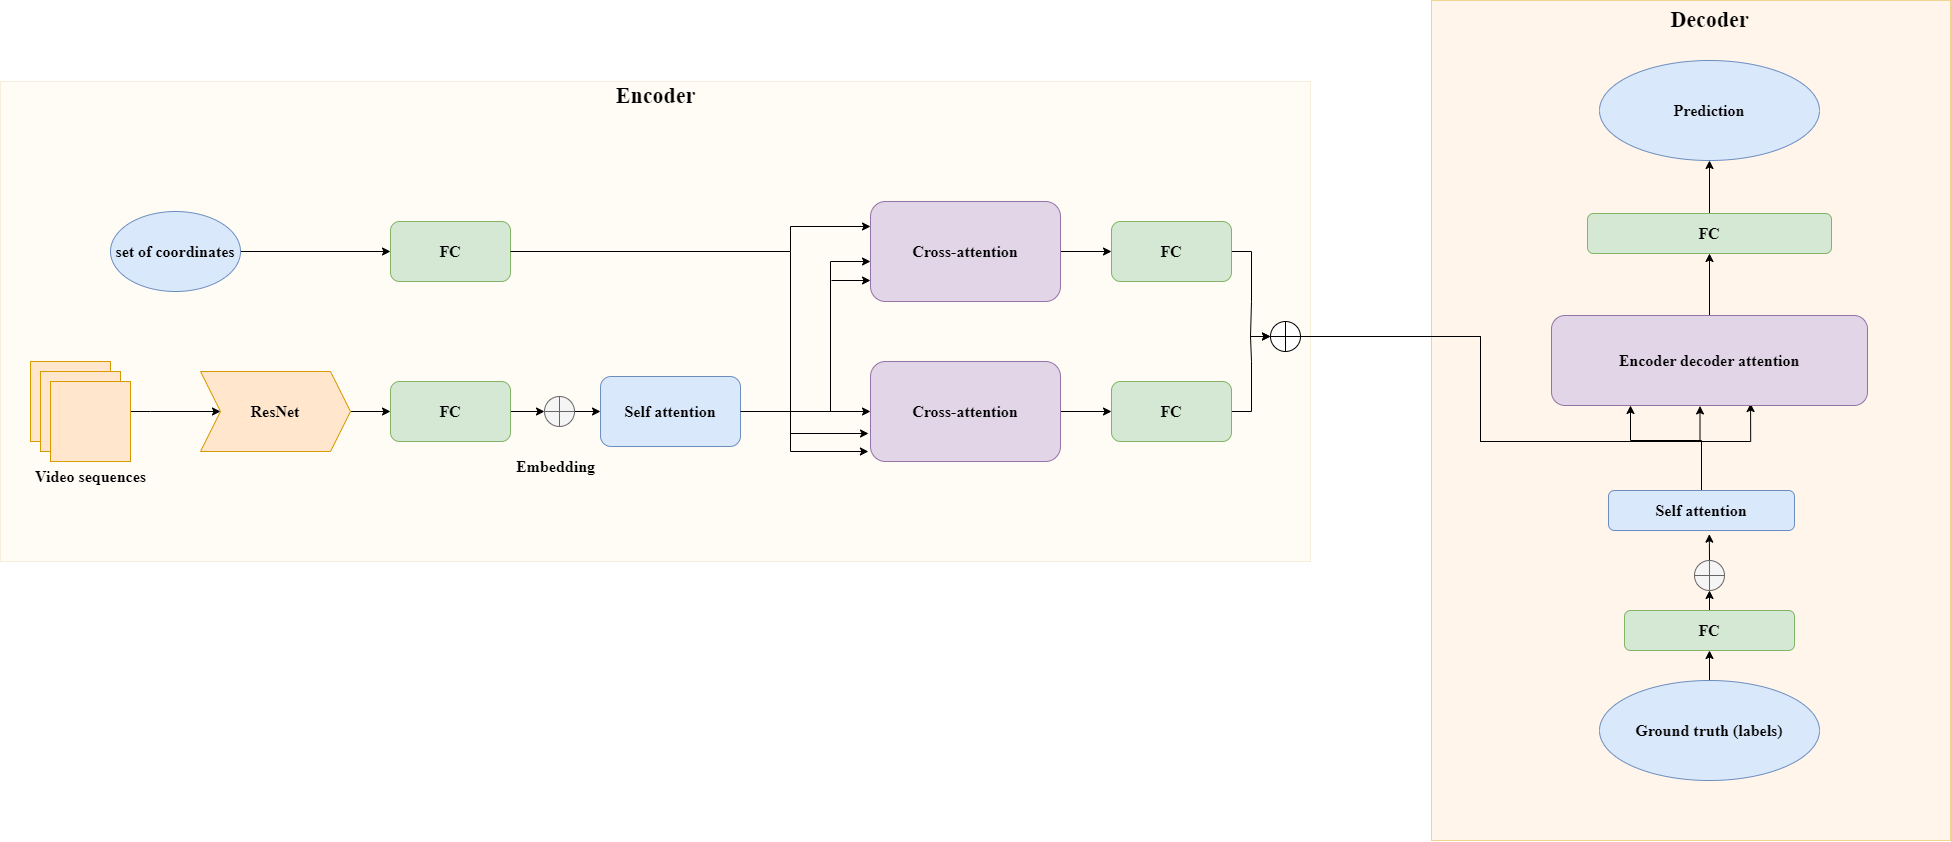

The diagram above was exported from draw.io. Its source (the exported page's mxGraphModel, read from the mxfile embedded in the PNG):
<mxGraphModel dx="2390" dy="1393" grid="1" gridSize="10" guides="1" tooltips="1" connect="1" arrows="1" fold="1" page="1" pageScale="1" pageWidth="827" pageHeight="1169" math="0" shadow="0">
  <root>
    <mxCell id="0" />
    <mxCell id="1" parent="0" />
    <mxCell id="EQSROYAeYw0jnSEj57hd-24" value="" style="rounded=0;whiteSpace=wrap;html=1;fillColor=#ffe6cc;strokeColor=#d79b00;opacity=40;" parent="1" vertex="1">
      <mxGeometry x="1441" y="159" width="519" height="840" as="geometry" />
    </mxCell>
    <mxCell id="LsWjZ6R2_2I0Ufbd4zyr-52" value="" style="rounded=0;whiteSpace=wrap;html=1;fillColor=#fff2cc;strokeColor=#d6b656;opacity=20;" parent="1" vertex="1">
      <mxGeometry x="10" y="240" width="1310" height="480" as="geometry" />
    </mxCell>
    <mxCell id="iZ5YcI7mCNCT4_m-avnW-2" style="edgeStyle=orthogonalEdgeStyle;rounded=0;orthogonalLoop=1;jettySize=auto;html=1;exitX=1;exitY=0.5;exitDx=0;exitDy=0;" edge="1" parent="1" source="LsWjZ6R2_2I0Ufbd4zyr-1" target="EQSROYAeYw0jnSEj57hd-7">
      <mxGeometry relative="1" as="geometry" />
    </mxCell>
    <mxCell id="LsWjZ6R2_2I0Ufbd4zyr-1" value="&lt;font face=&quot;Times New Roman&quot; size=&quot;3&quot;&gt;&lt;b&gt;FC&lt;/b&gt;&lt;/font&gt;" style="rounded=1;whiteSpace=wrap;html=1;fillColor=#d5e8d4;strokeColor=#82b366;" parent="1" vertex="1">
      <mxGeometry x="400" y="540" width="120" height="60" as="geometry" />
    </mxCell>
    <mxCell id="LsWjZ6R2_2I0Ufbd4zyr-2" value="&lt;font face=&quot;Times New Roman&quot; size=&quot;3&quot;&gt;&lt;b&gt;FC&lt;/b&gt;&lt;/font&gt;" style="rounded=1;whiteSpace=wrap;html=1;fillColor=#d5e8d4;strokeColor=#82b366;" parent="1" vertex="1">
      <mxGeometry x="400" y="380" width="120" height="60" as="geometry" />
    </mxCell>
    <mxCell id="LsWjZ6R2_2I0Ufbd4zyr-3" value="" style="whiteSpace=wrap;html=1;aspect=fixed;fillColor=#ffe6cc;strokeColor=#d79b00;" parent="1" vertex="1">
      <mxGeometry x="40" y="520" width="80" height="80" as="geometry" />
    </mxCell>
    <mxCell id="LsWjZ6R2_2I0Ufbd4zyr-4" value="" style="whiteSpace=wrap;html=1;aspect=fixed;fillColor=#ffe6cc;strokeColor=#d79b00;" parent="1" vertex="1">
      <mxGeometry x="50" y="530" width="80" height="80" as="geometry" />
    </mxCell>
    <mxCell id="LsWjZ6R2_2I0Ufbd4zyr-8" style="edgeStyle=orthogonalEdgeStyle;rounded=0;orthogonalLoop=1;jettySize=auto;html=1;entryX=0;entryY=0.5;entryDx=0;entryDy=0;" parent="1" source="LsWjZ6R2_2I0Ufbd4zyr-5" target="LsWjZ6R2_2I0Ufbd4zyr-6" edge="1">
      <mxGeometry relative="1" as="geometry">
        <Array as="points">
          <mxPoint x="160" y="570" />
          <mxPoint x="160" y="570" />
        </Array>
      </mxGeometry>
    </mxCell>
    <mxCell id="LsWjZ6R2_2I0Ufbd4zyr-5" value="" style="whiteSpace=wrap;html=1;aspect=fixed;fillColor=#ffe6cc;strokeColor=#d79b00;" parent="1" vertex="1">
      <mxGeometry x="60" y="540" width="80" height="80" as="geometry" />
    </mxCell>
    <mxCell id="LsWjZ6R2_2I0Ufbd4zyr-9" style="edgeStyle=orthogonalEdgeStyle;rounded=0;orthogonalLoop=1;jettySize=auto;html=1;exitX=1;exitY=0.5;exitDx=0;exitDy=0;entryX=0;entryY=0.5;entryDx=0;entryDy=0;" parent="1" source="LsWjZ6R2_2I0Ufbd4zyr-6" target="LsWjZ6R2_2I0Ufbd4zyr-1" edge="1">
      <mxGeometry relative="1" as="geometry" />
    </mxCell>
    <mxCell id="LsWjZ6R2_2I0Ufbd4zyr-6" value="&lt;font size=&quot;3&quot; face=&quot;Times New Roman&quot;&gt;&lt;b&gt;ResNet&lt;/b&gt;&lt;/font&gt;" style="shape=step;perimeter=stepPerimeter;whiteSpace=wrap;html=1;fixedSize=1;fillColor=#ffe6cc;strokeColor=#d79b00;align=center;" parent="1" vertex="1">
      <mxGeometry x="210" y="530" width="150" height="80" as="geometry" />
    </mxCell>
    <mxCell id="LsWjZ6R2_2I0Ufbd4zyr-10" value="&lt;b&gt;&lt;font face=&quot;Times New Roman&quot; style=&quot;font-size: 16px;&quot;&gt;Video sequences&lt;/font&gt;&lt;/b&gt;" style="text;html=1;align=center;verticalAlign=middle;resizable=0;points=[];autosize=1;strokeColor=none;fillColor=none;" parent="1" vertex="1">
      <mxGeometry x="35" y="620" width="130" height="30" as="geometry" />
    </mxCell>
    <mxCell id="LsWjZ6R2_2I0Ufbd4zyr-26" style="edgeStyle=orthogonalEdgeStyle;rounded=0;orthogonalLoop=1;jettySize=auto;html=1;exitX=1;exitY=0.5;exitDx=0;exitDy=0;entryX=0;entryY=0.5;entryDx=0;entryDy=0;" parent="1" source="LsWjZ6R2_2I0Ufbd4zyr-25" target="LsWjZ6R2_2I0Ufbd4zyr-2" edge="1">
      <mxGeometry relative="1" as="geometry" />
    </mxCell>
    <mxCell id="LsWjZ6R2_2I0Ufbd4zyr-25" value="&lt;b&gt;&lt;font style=&quot;font-size: 16px;&quot; face=&quot;Times New Roman&quot;&gt;set of coordinates&lt;/font&gt;&lt;/b&gt;" style="ellipse;whiteSpace=wrap;html=1;fillColor=#dae8fc;strokeColor=#6c8ebf;" parent="1" vertex="1">
      <mxGeometry x="120" y="370" width="130" height="80" as="geometry" />
    </mxCell>
    <mxCell id="EQSROYAeYw0jnSEj57hd-14" style="edgeStyle=orthogonalEdgeStyle;rounded=0;orthogonalLoop=1;jettySize=auto;html=1;exitX=0.5;exitY=0;exitDx=0;exitDy=0;exitPerimeter=0;entryX=0.542;entryY=1.091;entryDx=0;entryDy=0;entryPerimeter=0;" parent="1" source="LsWjZ6R2_2I0Ufbd4zyr-30" target="EQSROYAeYw0jnSEj57hd-11" edge="1">
      <mxGeometry relative="1" as="geometry" />
    </mxCell>
    <mxCell id="LsWjZ6R2_2I0Ufbd4zyr-30" value="" style="verticalLabelPosition=bottom;verticalAlign=top;html=1;shape=mxgraph.flowchart.summing_function;fillColor=#f5f5f5;fontColor=#333333;strokeColor=#666666;" parent="1" vertex="1">
      <mxGeometry x="1704" y="719" width="30" height="30" as="geometry" />
    </mxCell>
    <mxCell id="LsWjZ6R2_2I0Ufbd4zyr-32" value="&lt;b&gt;&lt;font style=&quot;font-size: 16px;&quot; face=&quot;Times New Roman&quot;&gt;Embedding&lt;/font&gt;&lt;/b&gt;" style="text;html=1;align=center;verticalAlign=middle;resizable=0;points=[];autosize=1;strokeColor=none;fillColor=none;" parent="1" vertex="1">
      <mxGeometry x="515" y="610" width="100" height="30" as="geometry" />
    </mxCell>
    <mxCell id="LsWjZ6R2_2I0Ufbd4zyr-33" value="&lt;font size=&quot;3&quot; face=&quot;Times New Roman&quot;&gt;&lt;b&gt;Self attention&lt;/b&gt;&lt;/font&gt;" style="rounded=1;whiteSpace=wrap;html=1;fillColor=#dae8fc;strokeColor=#6c8ebf;" parent="1" vertex="1">
      <mxGeometry x="610" y="535" width="140" height="70" as="geometry" />
    </mxCell>
    <mxCell id="LsWjZ6R2_2I0Ufbd4zyr-50" style="edgeStyle=orthogonalEdgeStyle;rounded=0;orthogonalLoop=1;jettySize=auto;html=1;exitX=1;exitY=0.5;exitDx=0;exitDy=0;" parent="1" source="LsWjZ6R2_2I0Ufbd4zyr-34" target="LsWjZ6R2_2I0Ufbd4zyr-49" edge="1">
      <mxGeometry relative="1" as="geometry" />
    </mxCell>
    <mxCell id="LsWjZ6R2_2I0Ufbd4zyr-34" value="&lt;b&gt;&lt;font face=&quot;Times New Roman&quot; style=&quot;font-size: 16px;&quot;&gt;Cross-attention&lt;/font&gt;&lt;/b&gt;" style="rounded=1;whiteSpace=wrap;html=1;fillColor=#e1d5e7;strokeColor=#9673a6;" parent="1" vertex="1">
      <mxGeometry x="880" y="360" width="190" height="100" as="geometry" />
    </mxCell>
    <mxCell id="LsWjZ6R2_2I0Ufbd4zyr-51" style="edgeStyle=orthogonalEdgeStyle;rounded=0;orthogonalLoop=1;jettySize=auto;html=1;exitX=1;exitY=0.5;exitDx=0;exitDy=0;entryX=0;entryY=0.5;entryDx=0;entryDy=0;" parent="1" source="LsWjZ6R2_2I0Ufbd4zyr-36" target="LsWjZ6R2_2I0Ufbd4zyr-48" edge="1">
      <mxGeometry relative="1" as="geometry" />
    </mxCell>
    <mxCell id="LsWjZ6R2_2I0Ufbd4zyr-36" value="&lt;b&gt;&lt;font face=&quot;Times New Roman&quot; style=&quot;font-size: 16px;&quot;&gt;Cross-attention&lt;/font&gt;&lt;/b&gt;" style="rounded=1;whiteSpace=wrap;html=1;fillColor=#e1d5e7;strokeColor=#9673a6;" parent="1" vertex="1">
      <mxGeometry x="880" y="520" width="190" height="100" as="geometry" />
    </mxCell>
    <mxCell id="LsWjZ6R2_2I0Ufbd4zyr-38" value="" style="endArrow=none;html=1;rounded=0;exitX=1;exitY=0.5;exitDx=0;exitDy=0;" parent="1" source="LsWjZ6R2_2I0Ufbd4zyr-2" edge="1">
      <mxGeometry width="50" height="50" relative="1" as="geometry">
        <mxPoint x="390" y="450" as="sourcePoint" />
        <mxPoint x="800" y="410" as="targetPoint" />
      </mxGeometry>
    </mxCell>
    <mxCell id="LsWjZ6R2_2I0Ufbd4zyr-39" value="" style="endArrow=none;html=1;rounded=0;exitX=1;exitY=0.5;exitDx=0;exitDy=0;" parent="1" source="LsWjZ6R2_2I0Ufbd4zyr-33" edge="1">
      <mxGeometry width="50" height="50" relative="1" as="geometry">
        <mxPoint x="390" y="450" as="sourcePoint" />
        <mxPoint x="800" y="570" as="targetPoint" />
      </mxGeometry>
    </mxCell>
    <mxCell id="LsWjZ6R2_2I0Ufbd4zyr-40" value="" style="endArrow=classic;html=1;rounded=0;" parent="1" target="LsWjZ6R2_2I0Ufbd4zyr-36" edge="1">
      <mxGeometry width="50" height="50" relative="1" as="geometry">
        <mxPoint x="800" y="570" as="sourcePoint" />
        <mxPoint x="440" y="400" as="targetPoint" />
      </mxGeometry>
    </mxCell>
    <mxCell id="LsWjZ6R2_2I0Ufbd4zyr-41" value="" style="endArrow=none;html=1;rounded=0;" parent="1" edge="1">
      <mxGeometry width="50" height="50" relative="1" as="geometry">
        <mxPoint x="840" y="570" as="sourcePoint" />
        <mxPoint x="840" y="420" as="targetPoint" />
      </mxGeometry>
    </mxCell>
    <mxCell id="LsWjZ6R2_2I0Ufbd4zyr-42" value="" style="endArrow=classic;html=1;rounded=0;" parent="1" edge="1">
      <mxGeometry width="50" height="50" relative="1" as="geometry">
        <mxPoint x="840" y="420" as="sourcePoint" />
        <mxPoint x="880" y="420" as="targetPoint" />
      </mxGeometry>
    </mxCell>
    <mxCell id="LsWjZ6R2_2I0Ufbd4zyr-43" value="" style="endArrow=classic;html=1;rounded=0;" parent="1" edge="1">
      <mxGeometry width="50" height="50" relative="1" as="geometry">
        <mxPoint x="841" y="439" as="sourcePoint" />
        <mxPoint x="880" y="439" as="targetPoint" />
      </mxGeometry>
    </mxCell>
    <mxCell id="LsWjZ6R2_2I0Ufbd4zyr-44" value="" style="endArrow=none;html=1;rounded=0;" parent="1" edge="1">
      <mxGeometry width="50" height="50" relative="1" as="geometry">
        <mxPoint x="800" y="410" as="sourcePoint" />
        <mxPoint x="800" y="610" as="targetPoint" />
      </mxGeometry>
    </mxCell>
    <mxCell id="LsWjZ6R2_2I0Ufbd4zyr-45" value="" style="endArrow=classic;html=1;rounded=0;entryX=-0.011;entryY=0.9;entryDx=0;entryDy=0;entryPerimeter=0;" parent="1" target="LsWjZ6R2_2I0Ufbd4zyr-36" edge="1">
      <mxGeometry width="50" height="50" relative="1" as="geometry">
        <mxPoint x="800" y="610" as="sourcePoint" />
        <mxPoint x="440" y="400" as="targetPoint" />
      </mxGeometry>
    </mxCell>
    <mxCell id="LsWjZ6R2_2I0Ufbd4zyr-46" value="" style="endArrow=classic;html=1;rounded=0;entryX=-0.011;entryY=0.9;entryDx=0;entryDy=0;entryPerimeter=0;" parent="1" edge="1">
      <mxGeometry width="50" height="50" relative="1" as="geometry">
        <mxPoint x="800" y="592" as="sourcePoint" />
        <mxPoint x="878" y="592" as="targetPoint" />
      </mxGeometry>
    </mxCell>
    <mxCell id="LsWjZ6R2_2I0Ufbd4zyr-47" value="" style="endArrow=classic;html=1;rounded=0;entryX=0;entryY=0.25;entryDx=0;entryDy=0;" parent="1" target="LsWjZ6R2_2I0Ufbd4zyr-34" edge="1">
      <mxGeometry width="50" height="50" relative="1" as="geometry">
        <mxPoint x="800" y="410" as="sourcePoint" />
        <mxPoint x="440" y="400" as="targetPoint" />
        <Array as="points">
          <mxPoint x="800" y="385" />
        </Array>
      </mxGeometry>
    </mxCell>
    <mxCell id="EQSROYAeYw0jnSEj57hd-4" style="edgeStyle=orthogonalEdgeStyle;rounded=0;orthogonalLoop=1;jettySize=auto;html=1;exitX=1;exitY=0.5;exitDx=0;exitDy=0;entryX=0;entryY=0.5;entryDx=0;entryDy=0;entryPerimeter=0;" parent="1" source="LsWjZ6R2_2I0Ufbd4zyr-48" target="EQSROYAeYw0jnSEj57hd-1" edge="1">
      <mxGeometry relative="1" as="geometry" />
    </mxCell>
    <mxCell id="LsWjZ6R2_2I0Ufbd4zyr-48" value="&lt;font face=&quot;Times New Roman&quot; size=&quot;3&quot;&gt;&lt;b&gt;FC&lt;/b&gt;&lt;/font&gt;" style="rounded=1;whiteSpace=wrap;html=1;fillColor=#d5e8d4;strokeColor=#82b366;" parent="1" vertex="1">
      <mxGeometry x="1121" y="540" width="120" height="60" as="geometry" />
    </mxCell>
    <mxCell id="EQSROYAeYw0jnSEj57hd-2" style="edgeStyle=orthogonalEdgeStyle;rounded=0;orthogonalLoop=1;jettySize=auto;html=1;exitX=1;exitY=0.5;exitDx=0;exitDy=0;entryX=0;entryY=0.5;entryDx=0;entryDy=0;entryPerimeter=0;" parent="1" source="LsWjZ6R2_2I0Ufbd4zyr-49" target="EQSROYAeYw0jnSEj57hd-1" edge="1">
      <mxGeometry relative="1" as="geometry" />
    </mxCell>
    <mxCell id="LsWjZ6R2_2I0Ufbd4zyr-49" value="&lt;font face=&quot;Times New Roman&quot; size=&quot;3&quot;&gt;&lt;b&gt;FC&lt;/b&gt;&lt;/font&gt;" style="rounded=1;whiteSpace=wrap;html=1;fillColor=#d5e8d4;strokeColor=#82b366;" parent="1" vertex="1">
      <mxGeometry x="1121" y="380" width="120" height="60" as="geometry" />
    </mxCell>
    <mxCell id="LsWjZ6R2_2I0Ufbd4zyr-53" value="&lt;b&gt;&lt;font style=&quot;font-size: 22px;&quot; face=&quot;Times New Roman&quot;&gt;Encoder&lt;/font&gt;&lt;/b&gt;" style="text;html=1;align=center;verticalAlign=middle;resizable=0;points=[];autosize=1;strokeColor=none;fillColor=none;" parent="1" vertex="1">
      <mxGeometry x="615" y="235" width="100" height="40" as="geometry" />
    </mxCell>
    <mxCell id="EQSROYAeYw0jnSEj57hd-15" style="edgeStyle=orthogonalEdgeStyle;rounded=0;orthogonalLoop=1;jettySize=auto;html=1;exitX=1;exitY=0.5;exitDx=0;exitDy=0;exitPerimeter=0;entryX=0.63;entryY=0.978;entryDx=0;entryDy=0;entryPerimeter=0;" parent="1" source="EQSROYAeYw0jnSEj57hd-1" target="EQSROYAeYw0jnSEj57hd-12" edge="1">
      <mxGeometry relative="1" as="geometry">
        <Array as="points">
          <mxPoint x="1490" y="495" />
          <mxPoint x="1490" y="600" />
          <mxPoint x="1760" y="600" />
        </Array>
      </mxGeometry>
    </mxCell>
    <mxCell id="EQSROYAeYw0jnSEj57hd-18" style="edgeStyle=orthogonalEdgeStyle;rounded=0;orthogonalLoop=1;jettySize=auto;html=1;exitX=1;exitY=0.5;exitDx=0;exitDy=0;exitPerimeter=0;entryX=0.47;entryY=1.005;entryDx=0;entryDy=0;entryPerimeter=0;" parent="1" source="EQSROYAeYw0jnSEj57hd-1" target="EQSROYAeYw0jnSEj57hd-12" edge="1">
      <mxGeometry relative="1" as="geometry">
        <Array as="points">
          <mxPoint x="1490" y="495" />
          <mxPoint x="1490" y="600" />
          <mxPoint x="1710" y="600" />
        </Array>
      </mxGeometry>
    </mxCell>
    <mxCell id="EQSROYAeYw0jnSEj57hd-1" value="" style="verticalLabelPosition=bottom;verticalAlign=top;html=1;shape=mxgraph.flowchart.summing_function;" parent="1" vertex="1">
      <mxGeometry x="1280" y="480" width="30" height="30" as="geometry" />
    </mxCell>
    <mxCell id="EQSROYAeYw0jnSEj57hd-8" style="edgeStyle=orthogonalEdgeStyle;rounded=0;orthogonalLoop=1;jettySize=auto;html=1;exitX=0.5;exitY=0;exitDx=0;exitDy=0;entryX=0.5;entryY=1;entryDx=0;entryDy=0;" parent="1" source="EQSROYAeYw0jnSEj57hd-5" target="EQSROYAeYw0jnSEj57hd-6" edge="1">
      <mxGeometry relative="1" as="geometry" />
    </mxCell>
    <mxCell id="EQSROYAeYw0jnSEj57hd-5" value="&lt;font style=&quot;font-size: 16px;&quot; face=&quot;Times New Roman&quot;&gt;&lt;b&gt;Ground truth (labels)&lt;/b&gt;&lt;/font&gt;" style="ellipse;whiteSpace=wrap;html=1;fillColor=#dae8fc;strokeColor=#6c8ebf;" parent="1" vertex="1">
      <mxGeometry x="1609" y="839" width="220" height="100" as="geometry" />
    </mxCell>
    <mxCell id="EQSROYAeYw0jnSEj57hd-10" style="edgeStyle=orthogonalEdgeStyle;rounded=0;orthogonalLoop=1;jettySize=auto;html=1;exitX=0.5;exitY=0;exitDx=0;exitDy=0;entryX=0.5;entryY=1;entryDx=0;entryDy=0;entryPerimeter=0;" parent="1" source="EQSROYAeYw0jnSEj57hd-6" target="LsWjZ6R2_2I0Ufbd4zyr-30" edge="1">
      <mxGeometry relative="1" as="geometry" />
    </mxCell>
    <mxCell id="EQSROYAeYw0jnSEj57hd-6" value="&lt;font face=&quot;Times New Roman&quot; size=&quot;3&quot;&gt;&lt;b&gt;FC&lt;/b&gt;&lt;/font&gt;" style="rounded=1;whiteSpace=wrap;html=1;fillColor=#d5e8d4;strokeColor=#82b366;" parent="1" vertex="1">
      <mxGeometry x="1634" y="769" width="170" height="40" as="geometry" />
    </mxCell>
    <mxCell id="iZ5YcI7mCNCT4_m-avnW-3" style="edgeStyle=orthogonalEdgeStyle;rounded=0;orthogonalLoop=1;jettySize=auto;html=1;exitX=1;exitY=0.5;exitDx=0;exitDy=0;exitPerimeter=0;entryX=0;entryY=0.5;entryDx=0;entryDy=0;" edge="1" parent="1" source="EQSROYAeYw0jnSEj57hd-7" target="LsWjZ6R2_2I0Ufbd4zyr-33">
      <mxGeometry relative="1" as="geometry" />
    </mxCell>
    <mxCell id="EQSROYAeYw0jnSEj57hd-7" value="" style="verticalLabelPosition=bottom;verticalAlign=top;html=1;shape=mxgraph.flowchart.summing_function;fillColor=#f5f5f5;fontColor=#333333;strokeColor=#666666;" parent="1" vertex="1">
      <mxGeometry x="554" y="555" width="30" height="30" as="geometry" />
    </mxCell>
    <mxCell id="EQSROYAeYw0jnSEj57hd-16" style="edgeStyle=orthogonalEdgeStyle;rounded=0;orthogonalLoop=1;jettySize=auto;html=1;exitX=0.5;exitY=0;exitDx=0;exitDy=0;entryX=0.25;entryY=1;entryDx=0;entryDy=0;" parent="1" source="EQSROYAeYw0jnSEj57hd-11" target="EQSROYAeYw0jnSEj57hd-12" edge="1">
      <mxGeometry relative="1" as="geometry">
        <Array as="points">
          <mxPoint x="1711" y="599" />
          <mxPoint x="1640" y="599" />
        </Array>
      </mxGeometry>
    </mxCell>
    <mxCell id="EQSROYAeYw0jnSEj57hd-11" value="&lt;font size=&quot;3&quot; face=&quot;Times New Roman&quot;&gt;&lt;b&gt;Self attention&lt;/b&gt;&lt;/font&gt;" style="rounded=1;whiteSpace=wrap;html=1;fillColor=#dae8fc;strokeColor=#6c8ebf;" parent="1" vertex="1">
      <mxGeometry x="1618" y="649" width="186" height="40" as="geometry" />
    </mxCell>
    <mxCell id="EQSROYAeYw0jnSEj57hd-20" style="edgeStyle=orthogonalEdgeStyle;rounded=0;orthogonalLoop=1;jettySize=auto;html=1;exitX=0.5;exitY=0;exitDx=0;exitDy=0;entryX=0.5;entryY=1;entryDx=0;entryDy=0;" parent="1" source="EQSROYAeYw0jnSEj57hd-12" target="EQSROYAeYw0jnSEj57hd-19" edge="1">
      <mxGeometry relative="1" as="geometry" />
    </mxCell>
    <mxCell id="EQSROYAeYw0jnSEj57hd-12" value="&lt;b&gt;&lt;font face=&quot;Times New Roman&quot; style=&quot;font-size: 16px;&quot;&gt;Encoder decoder attention&lt;/font&gt;&lt;/b&gt;" style="rounded=1;whiteSpace=wrap;html=1;fillColor=#e1d5e7;strokeColor=#9673a6;" parent="1" vertex="1">
      <mxGeometry x="1561" y="474" width="316" height="90" as="geometry" />
    </mxCell>
    <mxCell id="EQSROYAeYw0jnSEj57hd-23" style="edgeStyle=orthogonalEdgeStyle;rounded=0;orthogonalLoop=1;jettySize=auto;html=1;exitX=0.5;exitY=0;exitDx=0;exitDy=0;entryX=0.5;entryY=1;entryDx=0;entryDy=0;" parent="1" source="EQSROYAeYw0jnSEj57hd-19" target="EQSROYAeYw0jnSEj57hd-22" edge="1">
      <mxGeometry relative="1" as="geometry" />
    </mxCell>
    <mxCell id="EQSROYAeYw0jnSEj57hd-19" value="&lt;font face=&quot;Times New Roman&quot; size=&quot;3&quot;&gt;&lt;b&gt;FC&lt;/b&gt;&lt;/font&gt;" style="rounded=1;whiteSpace=wrap;html=1;fillColor=#d5e8d4;strokeColor=#82b366;" parent="1" vertex="1">
      <mxGeometry x="1597" y="372" width="244" height="40" as="geometry" />
    </mxCell>
    <mxCell id="EQSROYAeYw0jnSEj57hd-22" value="&lt;font style=&quot;font-size: 16px;&quot; face=&quot;Times New Roman&quot;&gt;&lt;b&gt;Prediction&lt;/b&gt;&lt;/font&gt;" style="ellipse;whiteSpace=wrap;html=1;fillColor=#dae8fc;strokeColor=#6c8ebf;" parent="1" vertex="1">
      <mxGeometry x="1609" y="219" width="220" height="100" as="geometry" />
    </mxCell>
    <mxCell id="EQSROYAeYw0jnSEj57hd-26" value="&lt;b&gt;&lt;font style=&quot;font-size: 22px;&quot; face=&quot;Times New Roman&quot;&gt;Decoder&lt;/font&gt;&lt;/b&gt;" style="text;html=1;align=center;verticalAlign=middle;resizable=0;points=[];autosize=1;strokeColor=none;fillColor=none;" parent="1" vertex="1">
      <mxGeometry x="1669" y="159" width="100" height="40" as="geometry" />
    </mxCell>
  </root>
</mxGraphModel>